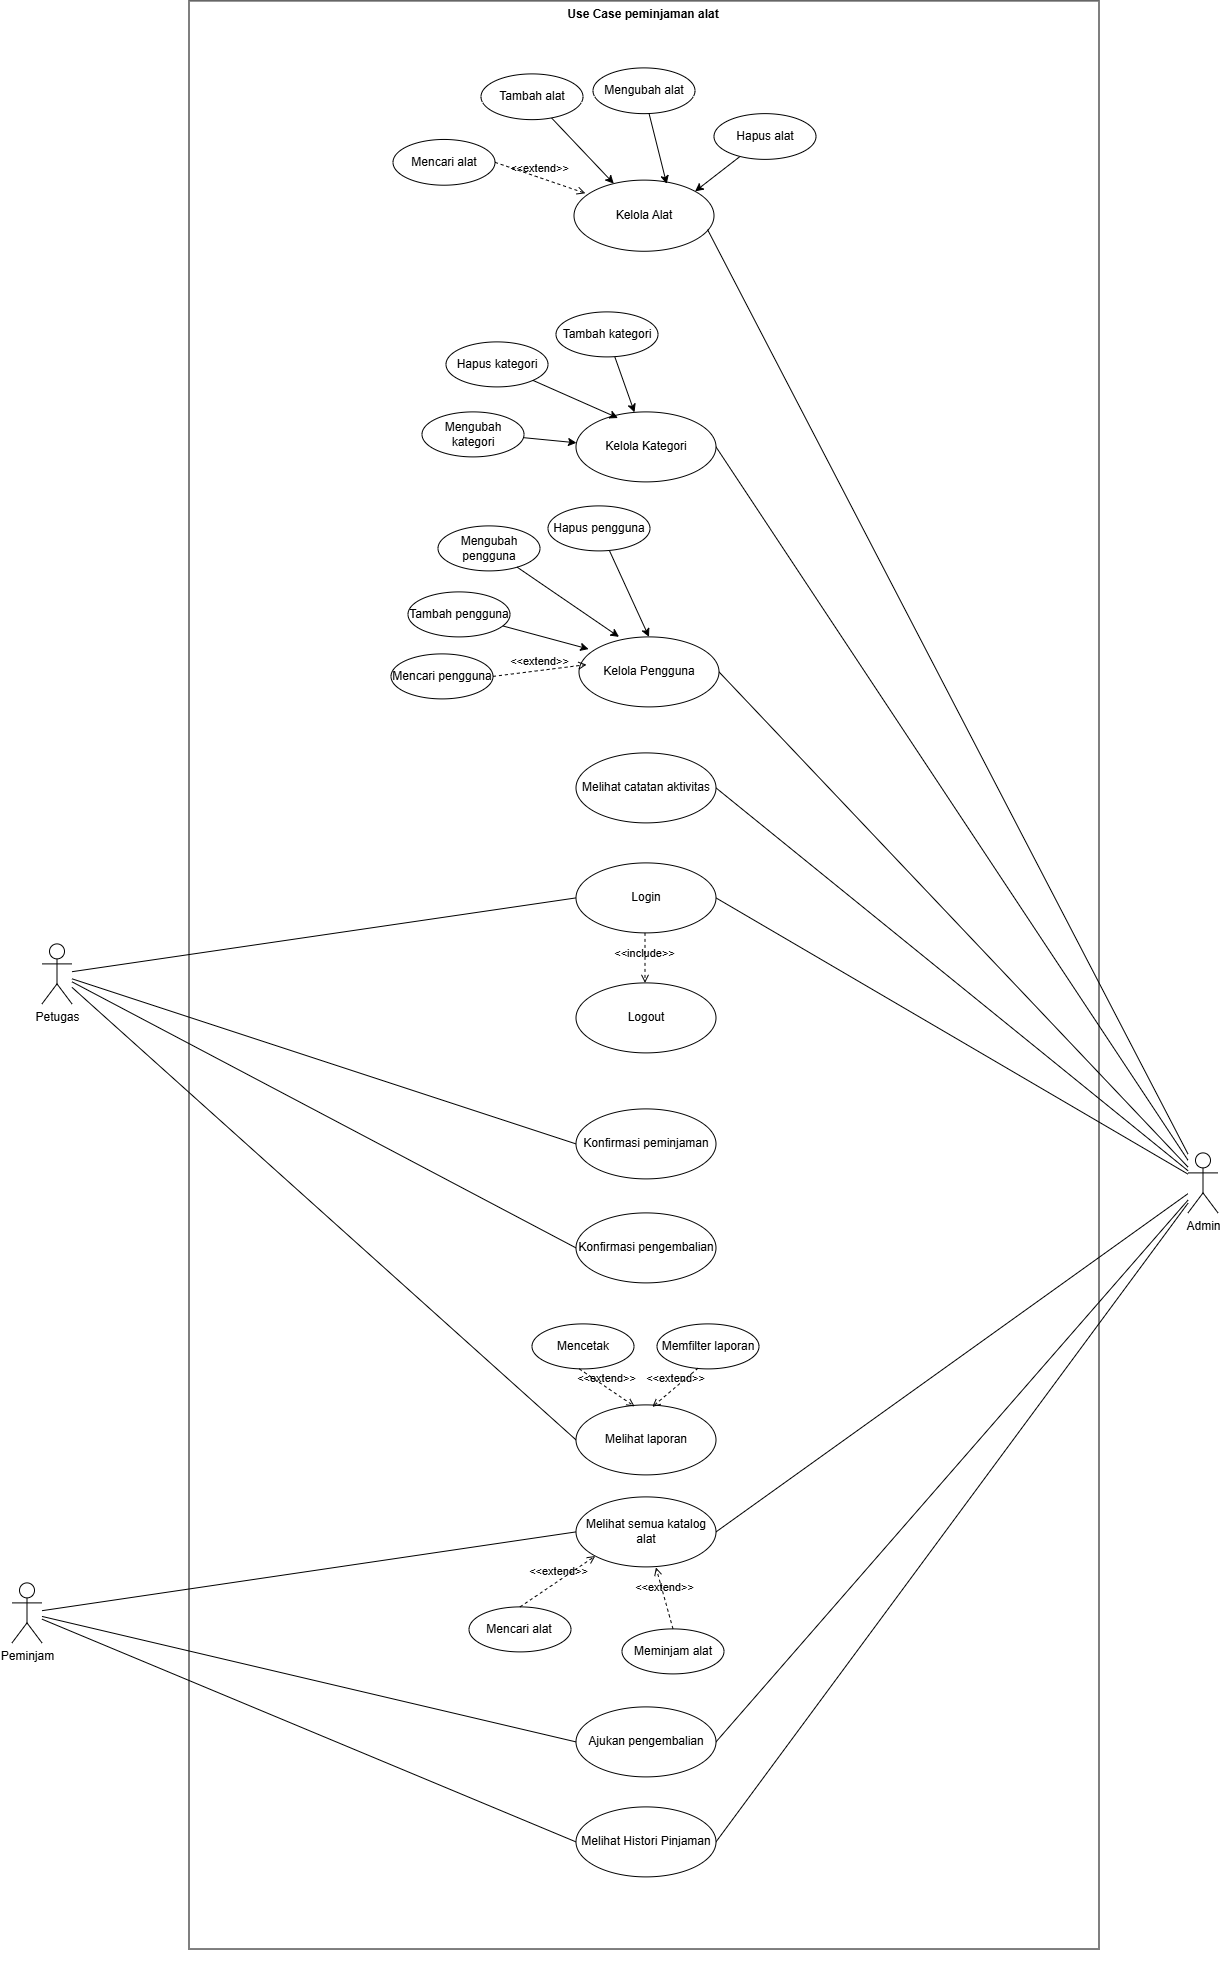

The diagram above was exported from draw.io. Its source (the exported page's mxGraphModel, read from the mxfile embedded in the PNG):
<mxGraphModel dx="3317" dy="3927" grid="0" gridSize="10" guides="1" tooltips="1" connect="1" arrows="1" fold="1" page="1" pageScale="1" pageWidth="850" pageHeight="1100" math="0" shadow="0">
  <root>
    <mxCell id="0" />
    <mxCell id="1" parent="0" />
    <mxCell id="107" edge="1" parent="1" source="2" style="edgeStyle=none;html=1;entryX=0;entryY=0.5;entryDx=0;entryDy=0;endArrow=none;endFill=0;" target="4">
      <mxGeometry relative="1" as="geometry" />
    </mxCell>
    <mxCell id="108" edge="1" parent="1" source="2" style="edgeStyle=none;html=1;entryX=0;entryY=0.5;entryDx=0;entryDy=0;endArrow=none;endFill=0;" target="20">
      <mxGeometry relative="1" as="geometry" />
    </mxCell>
    <mxCell id="109" edge="1" parent="1" source="2" style="edgeStyle=none;html=1;entryX=0;entryY=0.5;entryDx=0;entryDy=0;endArrow=none;endFill=0;" target="19">
      <mxGeometry relative="1" as="geometry" />
    </mxCell>
    <mxCell id="111" edge="1" parent="1" source="2" style="edgeStyle=none;html=1;entryX=0;entryY=0.5;entryDx=0;entryDy=0;endArrow=none;endFill=0;" target="93">
      <mxGeometry relative="1" as="geometry" />
    </mxCell>
    <mxCell id="2" parent="1" style="shape=umlActor;verticalLabelPosition=bottom;verticalAlign=top;html=1;outlineConnect=0;" value="Petugas" vertex="1">
      <mxGeometry height="60" width="30" x="113" y="581" as="geometry" />
    </mxCell>
    <mxCell id="98" edge="1" parent="1" source="3" style="edgeStyle=none;html=1;entryX=1;entryY=0.5;entryDx=0;entryDy=0;endArrow=none;endFill=0;" target="48">
      <mxGeometry relative="1" as="geometry" />
    </mxCell>
    <mxCell id="99" edge="1" parent="1" source="3" style="edgeStyle=none;html=1;entryX=1;entryY=0.5;entryDx=0;entryDy=0;endArrow=none;endFill=0;" target="46">
      <mxGeometry relative="1" as="geometry" />
    </mxCell>
    <mxCell id="100" edge="1" parent="1" source="3" style="edgeStyle=none;html=1;entryX=1;entryY=0.5;entryDx=0;entryDy=0;endArrow=none;endFill=0;" target="4">
      <mxGeometry relative="1" as="geometry" />
    </mxCell>
    <mxCell id="101" edge="1" parent="1" source="3" style="edgeStyle=none;html=1;entryX=1;entryY=0.5;entryDx=0;entryDy=0;endArrow=none;endFill=0;" target="17">
      <mxGeometry relative="1" as="geometry" />
    </mxCell>
    <mxCell id="102" edge="1" parent="1" source="3" style="edgeStyle=none;html=1;entryX=1;entryY=0.5;entryDx=0;entryDy=0;endArrow=none;endFill=0;" target="18">
      <mxGeometry relative="1" as="geometry" />
    </mxCell>
    <mxCell id="104" edge="1" parent="1" source="3" style="edgeStyle=none;html=1;entryX=1;entryY=0.5;entryDx=0;entryDy=0;endArrow=none;endFill=0;" target="83">
      <mxGeometry relative="1" as="geometry" />
    </mxCell>
    <mxCell id="106" edge="1" parent="1" source="3" style="edgeStyle=none;html=1;entryX=1;entryY=0.5;entryDx=0;entryDy=0;endArrow=none;endFill=0;" target="13">
      <mxGeometry relative="1" as="geometry" />
    </mxCell>
    <mxCell id="3" parent="1" style="shape=umlActor;verticalLabelPosition=bottom;verticalAlign=top;html=1;outlineConnect=0;" value="Admin" vertex="1">
      <mxGeometry height="60" width="30" x="1259" y="790" as="geometry" />
    </mxCell>
    <mxCell id="4" parent="1" style="ellipse;whiteSpace=wrap;html=1;" value="Login" vertex="1">
      <mxGeometry height="70" width="140" x="647" y="500" as="geometry" />
    </mxCell>
    <mxCell id="11" parent="1" style="ellipse;whiteSpace=wrap;html=1;" value="Logout" vertex="1">
      <mxGeometry height="70" width="140" x="647" y="620" as="geometry" />
    </mxCell>
    <mxCell id="13" parent="1" style="ellipse;whiteSpace=wrap;html=1;" value="Melihat catatan aktivitas" vertex="1">
      <mxGeometry height="70" width="140" x="647" y="390" as="geometry" />
    </mxCell>
    <mxCell id="17" parent="1" style="ellipse;whiteSpace=wrap;html=1;" value="Melihat semua katalog alat" vertex="1">
      <mxGeometry height="70" width="140" x="647" y="1134" as="geometry" />
    </mxCell>
    <mxCell id="18" parent="1" style="ellipse;whiteSpace=wrap;html=1;" value="Ajukan pengembalian" vertex="1">
      <mxGeometry height="70" width="140" x="647" y="1344" as="geometry" />
    </mxCell>
    <mxCell id="19" parent="1" style="ellipse;whiteSpace=wrap;html=1;" value="Konfirmasi pengembalian" vertex="1">
      <mxGeometry height="70" width="140" x="647" y="850" as="geometry" />
    </mxCell>
    <mxCell id="20" parent="1" style="ellipse;whiteSpace=wrap;html=1;" value="Konfirmasi peminjaman" vertex="1">
      <mxGeometry height="70" width="140" x="647" y="746" as="geometry" />
    </mxCell>
    <mxCell id="113" edge="1" parent="1" source="21" style="edgeStyle=none;html=1;entryX=0;entryY=0.5;entryDx=0;entryDy=0;endArrow=none;endFill=0;" target="17">
      <mxGeometry relative="1" as="geometry" />
    </mxCell>
    <mxCell id="115" edge="1" parent="1" source="21" style="edgeStyle=none;html=1;entryX=0;entryY=0.5;entryDx=0;entryDy=0;endArrow=none;endFill=0;" target="18">
      <mxGeometry relative="1" as="geometry">
        <mxPoint x="560" y="1440.0000000000005" as="targetPoint" />
      </mxGeometry>
    </mxCell>
    <mxCell id="119" edge="1" parent="1" source="21" style="edgeStyle=none;html=1;entryX=0;entryY=0.5;entryDx=0;entryDy=0;endArrow=none;endFill=0;" target="83">
      <mxGeometry relative="1" as="geometry" />
    </mxCell>
    <mxCell id="21" parent="1" style="shape=umlActor;verticalLabelPosition=bottom;verticalAlign=top;html=1;outlineConnect=0;" value="Peminjam" vertex="1">
      <mxGeometry height="60" width="30" x="83" y="1220" as="geometry" />
    </mxCell>
    <mxCell id="83" parent="1" style="ellipse;whiteSpace=wrap;html=1;" value="Melihat Histori Pinjaman" vertex="1">
      <mxGeometry height="70" width="140" x="647" y="1444" as="geometry" />
    </mxCell>
    <mxCell id="88" connectable="0" parent="1" style="group" value="" vertex="1">
      <mxGeometry height="1918.1100000000001" width="729" x="464" y="-320" as="geometry" />
    </mxCell>
    <mxCell id="71" edge="1" parent="88" source="14" style="edgeStyle=none;html=1;entryX=1;entryY=0;entryDx=0;entryDy=0;" target="47">
      <mxGeometry relative="1" as="geometry" />
    </mxCell>
    <mxCell id="14" parent="88" style="ellipse;whiteSpace=wrap;html=1;" value="Hapus alat" vertex="1">
      <mxGeometry height="45.7377049180328" width="102" x="321" y="70.73524590163936" as="geometry" />
    </mxCell>
    <mxCell id="15" parent="88" style="ellipse;whiteSpace=wrap;html=1;" value="Mengubah alat" vertex="1">
      <mxGeometry height="45.7377049180328" width="102" x="200" y="24.9977049180328" as="geometry" />
    </mxCell>
    <mxCell id="69" edge="1" parent="88" source="16" style="edgeStyle=none;html=1;" target="47">
      <mxGeometry relative="1" as="geometry" />
    </mxCell>
    <mxCell id="16" parent="88" style="ellipse;whiteSpace=wrap;html=1;" value="Tambah alat" vertex="1">
      <mxGeometry height="45.7377049180328" width="102" x="88" y="31" as="geometry" />
    </mxCell>
    <mxCell id="47" parent="88" style="ellipse;whiteSpace=wrap;html=1;" value="Kelola Alat" vertex="1">
      <mxGeometry height="71.14754098360656" width="140" x="181" y="137.21311475409837" as="geometry" />
    </mxCell>
    <mxCell id="70" edge="1" parent="88" source="15" style="edgeStyle=none;html=1;entryX=0.662;entryY=0.053;entryDx=0;entryDy=0;entryPerimeter=0;" target="47">
      <mxGeometry relative="1" as="geometry" />
    </mxCell>
    <mxCell id="86" parent="88" style="ellipse;whiteSpace=wrap;html=1;" value="Mencari alat" vertex="1">
      <mxGeometry height="45.7377049180328" width="102" y="96.55737704918035" as="geometry" />
    </mxCell>
    <mxCell id="87" edge="1" parent="88" source="86" style="html=1;verticalAlign=bottom;labelBackgroundColor=none;endArrow=open;endFill=0;dashed=1;entryX=0.081;entryY=0.185;entryDx=0;entryDy=0;entryPerimeter=0;exitX=1;exitY=0.5;exitDx=0;exitDy=0;" target="47" value="&amp;lt;&amp;lt;extend&amp;gt;&amp;gt;">
      <mxGeometry relative="1" width="160" as="geometry">
        <mxPoint x="44" y="198.19672131147541" as="sourcePoint" />
        <mxPoint x="204" y="198.19672131147541" as="targetPoint" />
      </mxGeometry>
    </mxCell>
    <mxCell id="116" parent="88" style="ellipse;whiteSpace=wrap;html=1;" value="Mencari alat" vertex="1">
      <mxGeometry height="45" width="102" x="76" y="1564" as="geometry" />
    </mxCell>
    <mxCell id="12" parent="88" style="ellipse;whiteSpace=wrap;html=1;" value="Meminjam alat" vertex="1">
      <mxGeometry height="45" width="102" x="229" y="1586" as="geometry" />
    </mxCell>
    <mxCell id="129" parent="88" style="ellipse;whiteSpace=wrap;html=1;" value="Memfilter laporan" vertex="1">
      <mxGeometry height="45" width="102" x="264" y="1281" as="geometry" />
    </mxCell>
    <mxCell id="130" parent="88" style="ellipse;whiteSpace=wrap;html=1;" value="Mencetak" vertex="1">
      <mxGeometry height="45" width="102" x="139" y="1281" as="geometry" />
    </mxCell>
    <mxCell id="bI4G1PObmYYowRu97J_h-133" parent="88" style="shape=rect;html=1;verticalAlign=top;fontStyle=1;whiteSpace=wrap;align=center;fillOpacity=0;" value="Use Case peminjaman alat" vertex="1">
      <mxGeometry height="1948.1052631578948" width="910" x="-204" y="-42" as="geometry" />
    </mxCell>
    <mxCell id="90" connectable="0" parent="1" style="group" value="" vertex="1">
      <mxGeometry height="1643.1052631578948" width="695" x="477" y="-51" as="geometry" />
    </mxCell>
    <mxCell id="5" parent="90" style="ellipse;whiteSpace=wrap;html=1;" value="Hapus kategori" vertex="1">
      <mxGeometry height="45" width="102" x="40" y="30" as="geometry" />
    </mxCell>
    <mxCell id="63" edge="1" parent="90" source="6" style="edgeStyle=none;html=1;" target="48">
      <mxGeometry relative="1" as="geometry" />
    </mxCell>
    <mxCell id="6" parent="90" style="ellipse;whiteSpace=wrap;html=1;" value="Mengubah kategori" vertex="1">
      <mxGeometry height="45" width="102" x="16" y="100" as="geometry" />
    </mxCell>
    <mxCell id="61" edge="1" parent="90" source="7" style="edgeStyle=none;html=1;" target="48">
      <mxGeometry relative="1" as="geometry" />
    </mxCell>
    <mxCell id="48" parent="90" style="ellipse;whiteSpace=wrap;html=1;" value="Kelola Kategori" vertex="1">
      <mxGeometry height="70" width="140" x="170" y="100" as="geometry" />
    </mxCell>
    <mxCell id="62" edge="1" parent="90" source="5" style="edgeStyle=none;html=1;entryX=0.3;entryY=0.087;entryDx=0;entryDy=0;entryPerimeter=0;" target="48">
      <mxGeometry relative="1" as="geometry" />
    </mxCell>
    <mxCell id="7" parent="90" style="ellipse;whiteSpace=wrap;html=1;" value="Tambah kategori" vertex="1">
      <mxGeometry height="45" width="102" x="150" as="geometry" />
    </mxCell>
    <mxCell id="91" edge="1" parent="1" style="html=1;verticalAlign=bottom;labelBackgroundColor=none;endArrow=open;endFill=0;dashed=1;exitX=0.5;exitY=1;exitDx=0;exitDy=0;entryX=0.5;entryY=0;entryDx=0;entryDy=0;" value="&amp;lt;&amp;lt;include&amp;gt;&amp;gt;">
      <mxGeometry relative="1" width="160" x="0.2" as="geometry">
        <mxPoint as="offset" />
        <mxPoint x="716" y="570" as="sourcePoint" />
        <mxPoint x="716" y="620" as="targetPoint" />
      </mxGeometry>
    </mxCell>
    <mxCell id="93" parent="1" style="ellipse;whiteSpace=wrap;html=1;" value="Melihat laporan" vertex="1">
      <mxGeometry height="70" width="140" x="647" y="1042" as="geometry" />
    </mxCell>
    <mxCell id="97" edge="1" parent="1" source="3" style="edgeStyle=none;html=1;entryX=0.954;entryY=0.696;entryDx=0;entryDy=0;entryPerimeter=0;endArrow=none;endFill=0;" target="47">
      <mxGeometry relative="1" as="geometry" />
    </mxCell>
    <mxCell id="117" connectable="0" parent="1" style="group" value="" vertex="1">
      <mxGeometry height="245" width="328" x="462" y="143" as="geometry" />
    </mxCell>
    <mxCell id="77" edge="1" parent="117" source="8" style="edgeStyle=none;html=1;entryX=0.5;entryY=0;entryDx=0;entryDy=0;" target="46">
      <mxGeometry relative="1" as="geometry" />
    </mxCell>
    <mxCell id="8" parent="117" style="ellipse;whiteSpace=wrap;html=1;" value="Hapus pengguna" vertex="1">
      <mxGeometry height="45" width="102" x="157" as="geometry" />
    </mxCell>
    <mxCell id="9" parent="117" style="ellipse;whiteSpace=wrap;html=1;" value="Mengubah pengguna" vertex="1">
      <mxGeometry height="45" width="102" x="47" y="20" as="geometry" />
    </mxCell>
    <mxCell id="10" parent="117" style="ellipse;whiteSpace=wrap;html=1;" value="Tambah pengguna" vertex="1">
      <mxGeometry height="45" width="102" x="17" y="86" as="geometry" />
    </mxCell>
    <mxCell id="46" parent="117" style="ellipse;whiteSpace=wrap;html=1;" value="Kelola Pengguna" vertex="1">
      <mxGeometry height="70" width="140" x="188" y="131" as="geometry" />
    </mxCell>
    <mxCell id="75" edge="1" parent="117" source="10" style="edgeStyle=none;html=1;entryX=0.069;entryY=0.174;entryDx=0;entryDy=0;entryPerimeter=0;" target="46">
      <mxGeometry relative="1" as="geometry" />
    </mxCell>
    <mxCell id="76" edge="1" parent="117" source="9" style="edgeStyle=none;html=1;entryX=0.286;entryY=0;entryDx=0;entryDy=0;entryPerimeter=0;" target="46">
      <mxGeometry relative="1" as="geometry" />
    </mxCell>
    <mxCell id="84" parent="117" style="ellipse;whiteSpace=wrap;html=1;" value="Mencari pengguna" vertex="1">
      <mxGeometry height="45" width="102" y="148" as="geometry" />
    </mxCell>
    <mxCell id="85" edge="1" parent="117" source="84" style="html=1;verticalAlign=bottom;labelBackgroundColor=none;endArrow=open;endFill=0;dashed=1;exitX=1;exitY=0.5;exitDx=0;exitDy=0;entryX=0.054;entryY=0.396;entryDx=0;entryDy=0;entryPerimeter=0;" target="46" value="&amp;lt;&amp;lt;extend&amp;gt;&amp;gt;">
      <mxGeometry relative="1" width="160" as="geometry">
        <mxPoint x="177" y="130" as="sourcePoint" />
        <mxPoint x="337" y="130" as="targetPoint" />
      </mxGeometry>
    </mxCell>
    <mxCell id="124" edge="1" parent="1" source="116" style="html=1;verticalAlign=bottom;labelBackgroundColor=none;endArrow=open;endFill=0;dashed=1;exitX=0.5;exitY=0;exitDx=0;exitDy=0;entryX=0;entryY=1;entryDx=0;entryDy=0;" target="17" value="&amp;lt;&amp;lt;extend&amp;gt;&amp;gt;">
      <mxGeometry relative="1" width="160" as="geometry">
        <mxPoint x="520" y="1211" as="sourcePoint" />
        <mxPoint x="680" y="1211" as="targetPoint" />
      </mxGeometry>
    </mxCell>
    <mxCell id="125" edge="1" parent="1" source="12" style="html=1;verticalAlign=bottom;labelBackgroundColor=none;endArrow=open;endFill=0;dashed=1;entryX=0.571;entryY=1.007;entryDx=0;entryDy=0;entryPerimeter=0;exitX=0.5;exitY=0;exitDx=0;exitDy=0;" target="17" value="&amp;lt;&amp;lt;extend&amp;gt;&amp;gt;">
      <mxGeometry relative="1" width="160" as="geometry">
        <mxPoint x="585" y="1284" as="sourcePoint" />
        <mxPoint x="745" y="1284" as="targetPoint" />
      </mxGeometry>
    </mxCell>
    <mxCell id="132" edge="1" parent="1" source="130" style="html=1;verticalAlign=bottom;labelBackgroundColor=none;endArrow=open;endFill=0;dashed=1;exitX=0.463;exitY=0.999;exitDx=0;exitDy=0;exitPerimeter=0;entryX=0.419;entryY=0.022;entryDx=0;entryDy=0;entryPerimeter=0;" target="93" value="&amp;lt;&amp;lt;extend&amp;gt;&amp;gt;">
      <mxGeometry relative="1" width="160" as="geometry">
        <mxPoint x="690" y="1055" as="sourcePoint" />
        <mxPoint x="850" y="1055" as="targetPoint" />
      </mxGeometry>
    </mxCell>
    <mxCell id="133" edge="1" parent="1" source="129" style="html=1;verticalAlign=bottom;labelBackgroundColor=none;endArrow=open;endFill=0;dashed=1;exitX=0.404;exitY=0.981;exitDx=0;exitDy=0;exitPerimeter=0;entryX=0.545;entryY=0.028;entryDx=0;entryDy=0;entryPerimeter=0;" target="93" value="&amp;lt;&amp;lt;extend&amp;gt;&amp;gt;">
      <mxGeometry relative="1" width="160" as="geometry">
        <mxPoint x="660" y="1016" as="sourcePoint" />
        <mxPoint x="756" y="1027" as="targetPoint" />
      </mxGeometry>
    </mxCell>
  </root>
</mxGraphModel>